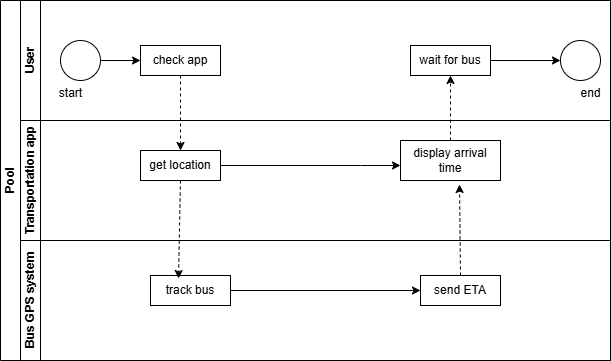

The diagram above was exported from draw.io. Its source (the exported page's mxGraphModel, read from the mxfile embedded in the PNG):
<mxGraphModel dx="872" dy="439" grid="1" gridSize="10" guides="1" tooltips="1" connect="1" arrows="1" fold="1" page="1" pageScale="1" pageWidth="827" pageHeight="1169" math="0" shadow="0">
  <root>
    <mxCell id="0" />
    <mxCell id="1" parent="0" />
    <mxCell id="dNxyNK7c78bLwvsdeMH5-19" value="Pool" style="swimlane;html=1;childLayout=stackLayout;resizeParent=1;resizeParentMax=0;horizontal=0;startSize=20;horizontalStack=0;" parent="1" vertex="1">
      <mxGeometry x="120" y="120" width="610" height="360" as="geometry" />
    </mxCell>
    <mxCell id="dNxyNK7c78bLwvsdeMH5-20" value="User" style="swimlane;html=1;startSize=20;horizontal=0;" parent="dNxyNK7c78bLwvsdeMH5-19" vertex="1">
      <mxGeometry x="20" width="590" height="120" as="geometry" />
    </mxCell>
    <mxCell id="dNxyNK7c78bLwvsdeMH5-25" value="" style="edgeStyle=orthogonalEdgeStyle;rounded=0;orthogonalLoop=1;jettySize=auto;html=1;" parent="dNxyNK7c78bLwvsdeMH5-20" source="dNxyNK7c78bLwvsdeMH5-23" target="dNxyNK7c78bLwvsdeMH5-24" edge="1">
      <mxGeometry relative="1" as="geometry" />
    </mxCell>
    <mxCell id="dNxyNK7c78bLwvsdeMH5-23" value="" style="ellipse;whiteSpace=wrap;html=1;" parent="dNxyNK7c78bLwvsdeMH5-20" vertex="1">
      <mxGeometry x="40" y="40" width="40" height="40" as="geometry" />
    </mxCell>
    <mxCell id="dNxyNK7c78bLwvsdeMH5-24" value="check app" style="rounded=0;whiteSpace=wrap;html=1;fontFamily=Helvetica;fontSize=12;fontColor=#000000;align=center;" parent="dNxyNK7c78bLwvsdeMH5-20" vertex="1">
      <mxGeometry x="120" y="45" width="80" height="30" as="geometry" />
    </mxCell>
    <mxCell id="dNxyNK7c78bLwvsdeMH5-33" value="" style="edgeStyle=orthogonalEdgeStyle;rounded=0;orthogonalLoop=1;jettySize=auto;html=1;endArrow=classic;endFill=1;" parent="dNxyNK7c78bLwvsdeMH5-20" source="dNxyNK7c78bLwvsdeMH5-30" target="dNxyNK7c78bLwvsdeMH5-32" edge="1">
      <mxGeometry relative="1" as="geometry" />
    </mxCell>
    <mxCell id="dNxyNK7c78bLwvsdeMH5-30" value="wait for bus" style="rounded=0;whiteSpace=wrap;html=1;fontFamily=Helvetica;fontSize=12;fontColor=#000000;align=center;" parent="dNxyNK7c78bLwvsdeMH5-20" vertex="1">
      <mxGeometry x="390" y="45" width="80" height="30" as="geometry" />
    </mxCell>
    <mxCell id="dNxyNK7c78bLwvsdeMH5-32" value="" style="ellipse;whiteSpace=wrap;html=1;" parent="dNxyNK7c78bLwvsdeMH5-20" vertex="1">
      <mxGeometry x="540" y="40" width="40" height="40" as="geometry" />
    </mxCell>
    <mxCell id="dNxyNK7c78bLwvsdeMH5-21" value="Transportation app" style="swimlane;html=1;startSize=20;horizontal=0;" parent="dNxyNK7c78bLwvsdeMH5-19" vertex="1">
      <mxGeometry x="20" y="120" width="590" height="120" as="geometry" />
    </mxCell>
    <mxCell id="esZwxewKPvuu3BBoztS5-2" value="" style="edgeStyle=orthogonalEdgeStyle;rounded=0;orthogonalLoop=1;jettySize=auto;html=1;" edge="1" parent="dNxyNK7c78bLwvsdeMH5-21" source="dNxyNK7c78bLwvsdeMH5-26" target="esZwxewKPvuu3BBoztS5-1">
      <mxGeometry relative="1" as="geometry">
        <Array as="points">
          <mxPoint x="340" y="45" />
          <mxPoint x="340" y="45" />
        </Array>
      </mxGeometry>
    </mxCell>
    <mxCell id="dNxyNK7c78bLwvsdeMH5-26" value="get location" style="rounded=0;whiteSpace=wrap;html=1;fontFamily=Helvetica;fontSize=12;fontColor=#000000;align=center;" parent="dNxyNK7c78bLwvsdeMH5-21" vertex="1">
      <mxGeometry x="120" y="30" width="80" height="30" as="geometry" />
    </mxCell>
    <mxCell id="esZwxewKPvuu3BBoztS5-1" value="display arrival time" style="rounded=0;whiteSpace=wrap;html=1;fontFamily=Helvetica;fontSize=12;fontColor=#000000;align=center;" vertex="1" parent="dNxyNK7c78bLwvsdeMH5-21">
      <mxGeometry x="380" y="20" width="100" height="40" as="geometry" />
    </mxCell>
    <mxCell id="dNxyNK7c78bLwvsdeMH5-22" value="Bus GPS system" style="swimlane;html=1;startSize=20;horizontal=0;" parent="dNxyNK7c78bLwvsdeMH5-19" vertex="1">
      <mxGeometry x="20" y="240" width="590" height="120" as="geometry" />
    </mxCell>
    <mxCell id="esZwxewKPvuu3BBoztS5-4" value="" style="edgeStyle=orthogonalEdgeStyle;rounded=0;orthogonalLoop=1;jettySize=auto;html=1;" edge="1" parent="dNxyNK7c78bLwvsdeMH5-22" source="dNxyNK7c78bLwvsdeMH5-34" target="esZwxewKPvuu3BBoztS5-3">
      <mxGeometry relative="1" as="geometry" />
    </mxCell>
    <mxCell id="dNxyNK7c78bLwvsdeMH5-34" value="track bus" style="rounded=0;whiteSpace=wrap;html=1;fontFamily=Helvetica;fontSize=12;fontColor=#000000;align=center;" parent="dNxyNK7c78bLwvsdeMH5-22" vertex="1">
      <mxGeometry x="130" y="35" width="80" height="30" as="geometry" />
    </mxCell>
    <mxCell id="esZwxewKPvuu3BBoztS5-3" value="send ETA" style="rounded=0;whiteSpace=wrap;html=1;fontFamily=Helvetica;fontSize=12;fontColor=#000000;align=center;" vertex="1" parent="dNxyNK7c78bLwvsdeMH5-22">
      <mxGeometry x="400" y="35" width="80" height="30" as="geometry" />
    </mxCell>
    <mxCell id="esZwxewKPvuu3BBoztS5-5" value="" style="html=1;labelBackgroundColor=#ffffff;startArrow=none;startFill=0;startSize=6;endArrow=classic;endFill=1;endSize=6;jettySize=auto;orthogonalLoop=1;strokeWidth=1;dashed=1;fontSize=14;rounded=0;exitX=0.5;exitY=1;exitDx=0;exitDy=0;entryX=0.5;entryY=0;entryDx=0;entryDy=0;" edge="1" parent="dNxyNK7c78bLwvsdeMH5-19" source="dNxyNK7c78bLwvsdeMH5-24" target="dNxyNK7c78bLwvsdeMH5-26">
      <mxGeometry width="60" height="60" relative="1" as="geometry">
        <mxPoint x="260" y="260" as="sourcePoint" />
        <mxPoint x="320" y="200" as="targetPoint" />
      </mxGeometry>
    </mxCell>
    <mxCell id="esZwxewKPvuu3BBoztS5-6" value="" style="html=1;labelBackgroundColor=#ffffff;startArrow=none;startFill=0;startSize=6;endArrow=classic;endFill=1;endSize=6;jettySize=auto;orthogonalLoop=1;strokeWidth=1;dashed=1;fontSize=14;rounded=0;exitX=0.5;exitY=1;exitDx=0;exitDy=0;entryX=0.35;entryY=0.1;entryDx=0;entryDy=0;entryPerimeter=0;" edge="1" parent="dNxyNK7c78bLwvsdeMH5-19" source="dNxyNK7c78bLwvsdeMH5-26" target="dNxyNK7c78bLwvsdeMH5-34">
      <mxGeometry width="60" height="60" relative="1" as="geometry">
        <mxPoint x="260" y="260" as="sourcePoint" />
        <mxPoint x="320" y="200" as="targetPoint" />
      </mxGeometry>
    </mxCell>
    <mxCell id="esZwxewKPvuu3BBoztS5-7" value="" style="html=1;labelBackgroundColor=#ffffff;startArrow=none;startFill=0;startSize=6;endArrow=classic;endFill=1;endSize=6;jettySize=auto;orthogonalLoop=1;strokeWidth=1;dashed=1;fontSize=14;rounded=0;exitX=0.5;exitY=0;exitDx=0;exitDy=0;entryX=0.59;entryY=1.1;entryDx=0;entryDy=0;entryPerimeter=0;" edge="1" parent="dNxyNK7c78bLwvsdeMH5-19" source="esZwxewKPvuu3BBoztS5-3" target="esZwxewKPvuu3BBoztS5-1">
      <mxGeometry width="60" height="60" relative="1" as="geometry">
        <mxPoint x="260" y="260" as="sourcePoint" />
        <mxPoint x="320" y="200" as="targetPoint" />
      </mxGeometry>
    </mxCell>
    <mxCell id="esZwxewKPvuu3BBoztS5-8" value="" style="html=1;labelBackgroundColor=#ffffff;startArrow=none;startFill=0;startSize=6;endArrow=classic;endFill=1;endSize=6;jettySize=auto;orthogonalLoop=1;strokeWidth=1;dashed=1;fontSize=14;rounded=0;entryX=0.5;entryY=1;entryDx=0;entryDy=0;" edge="1" parent="dNxyNK7c78bLwvsdeMH5-19" source="esZwxewKPvuu3BBoztS5-1" target="dNxyNK7c78bLwvsdeMH5-30">
      <mxGeometry width="60" height="60" relative="1" as="geometry">
        <mxPoint x="260" y="260" as="sourcePoint" />
        <mxPoint x="320" y="200" as="targetPoint" />
      </mxGeometry>
    </mxCell>
    <mxCell id="esZwxewKPvuu3BBoztS5-9" value="start" style="text;html=1;align=center;verticalAlign=middle;resizable=0;points=[];autosize=1;strokeColor=none;fillColor=none;" vertex="1" parent="1">
      <mxGeometry x="165" y="198" width="50" height="30" as="geometry" />
    </mxCell>
    <mxCell id="esZwxewKPvuu3BBoztS5-10" value="end" style="text;html=1;align=center;verticalAlign=middle;resizable=0;points=[];autosize=1;strokeColor=none;fillColor=none;" vertex="1" parent="1">
      <mxGeometry x="690" y="198" width="40" height="30" as="geometry" />
    </mxCell>
  </root>
</mxGraphModel>